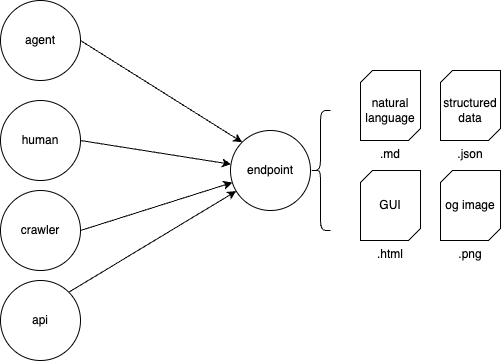

The diagram above was exported from draw.io. Its source (the exported page's mxGraphModel, read from the mxfile embedded in the PNG):
<mxGraphModel dx="997" dy="426" grid="1" gridSize="10" guides="1" tooltips="1" connect="1" arrows="1" fold="1" page="1" pageScale="1" pageWidth="827" pageHeight="1169" math="0" shadow="0">
  <root>
    <mxCell id="0" />
    <mxCell id="1" parent="0" />
    <mxCell id="2" value="endpoint" style="ellipse;whiteSpace=wrap;html=1;aspect=fixed;" vertex="1" parent="1">
      <mxGeometry x="400" y="190" width="80" height="80" as="geometry" />
    </mxCell>
    <mxCell id="6" style="edgeStyle=none;html=1;exitX=1;exitY=0.5;exitDx=0;exitDy=0;entryX=0;entryY=0;entryDx=0;entryDy=0;" edge="1" parent="1" source="3" target="2">
      <mxGeometry relative="1" as="geometry" />
    </mxCell>
    <mxCell id="3" value="agent" style="ellipse;whiteSpace=wrap;html=1;aspect=fixed;" vertex="1" parent="1">
      <mxGeometry x="170" y="60" width="80" height="80" as="geometry" />
    </mxCell>
    <mxCell id="7" style="edgeStyle=none;html=1;exitX=1;exitY=0.5;exitDx=0;exitDy=0;" edge="1" parent="1" source="4" target="2">
      <mxGeometry relative="1" as="geometry" />
    </mxCell>
    <mxCell id="4" value="human" style="ellipse;whiteSpace=wrap;html=1;aspect=fixed;" vertex="1" parent="1">
      <mxGeometry x="170" y="160" width="80" height="80" as="geometry" />
    </mxCell>
    <mxCell id="9" style="edgeStyle=none;html=1;exitX=1;exitY=0.5;exitDx=0;exitDy=0;" edge="1" parent="1" source="5" target="2">
      <mxGeometry relative="1" as="geometry" />
    </mxCell>
    <mxCell id="5" value="crawler" style="ellipse;whiteSpace=wrap;html=1;aspect=fixed;" vertex="1" parent="1">
      <mxGeometry x="170" y="250" width="80" height="80" as="geometry" />
    </mxCell>
    <mxCell id="10" style="edgeStyle=none;html=1;exitX=1;exitY=0;exitDx=0;exitDy=0;" edge="1" parent="1" source="8" target="2">
      <mxGeometry relative="1" as="geometry" />
    </mxCell>
    <mxCell id="8" value="api" style="ellipse;whiteSpace=wrap;html=1;aspect=fixed;" vertex="1" parent="1">
      <mxGeometry x="170" y="340" width="80" height="80" as="geometry" />
    </mxCell>
    <mxCell id="11" value="" style="shape=curlyBracket;whiteSpace=wrap;html=1;rounded=1;labelPosition=left;verticalLabelPosition=middle;align=right;verticalAlign=middle;" vertex="1" parent="1">
      <mxGeometry x="480" y="170" width="20" height="120" as="geometry" />
    </mxCell>
    <mxCell id="12" value=".md" style="verticalLabelPosition=bottom;verticalAlign=top;html=1;shape=mxgraph.basic.diag_snip_rect;dx=6;whiteSpace=wrap;" vertex="1" parent="1">
      <mxGeometry x="530" y="130" width="60" height="70" as="geometry" />
    </mxCell>
    <mxCell id="14" value=".json" style="verticalLabelPosition=bottom;verticalAlign=top;html=1;shape=mxgraph.basic.diag_snip_rect;dx=6;whiteSpace=wrap;" vertex="1" parent="1">
      <mxGeometry x="610" y="130" width="60" height="70" as="geometry" />
    </mxCell>
    <mxCell id="15" value=".html" style="verticalLabelPosition=bottom;verticalAlign=top;html=1;shape=mxgraph.basic.diag_snip_rect;dx=6;whiteSpace=wrap;" vertex="1" parent="1">
      <mxGeometry x="530" y="230" width="60" height="70" as="geometry" />
    </mxCell>
    <mxCell id="16" value=".png" style="verticalLabelPosition=bottom;verticalAlign=top;html=1;shape=mxgraph.basic.diag_snip_rect;dx=6;whiteSpace=wrap;" vertex="1" parent="1">
      <mxGeometry x="610" y="230" width="60" height="70" as="geometry" />
    </mxCell>
    <mxCell id="17" value="natural language" style="text;html=1;align=center;verticalAlign=middle;whiteSpace=wrap;rounded=0;" vertex="1" parent="1">
      <mxGeometry x="530" y="155" width="60" height="30" as="geometry" />
    </mxCell>
    <mxCell id="18" value="structured data" style="text;html=1;align=center;verticalAlign=middle;whiteSpace=wrap;rounded=0;" vertex="1" parent="1">
      <mxGeometry x="610" y="155" width="60" height="30" as="geometry" />
    </mxCell>
    <mxCell id="19" value="og image" style="text;html=1;align=center;verticalAlign=middle;whiteSpace=wrap;rounded=0;" vertex="1" parent="1">
      <mxGeometry x="610" y="250" width="60" height="30" as="geometry" />
    </mxCell>
    <mxCell id="20" value="GUI" style="text;html=1;align=center;verticalAlign=middle;whiteSpace=wrap;rounded=0;" vertex="1" parent="1">
      <mxGeometry x="530" y="250" width="60" height="30" as="geometry" />
    </mxCell>
  </root>
</mxGraphModel>